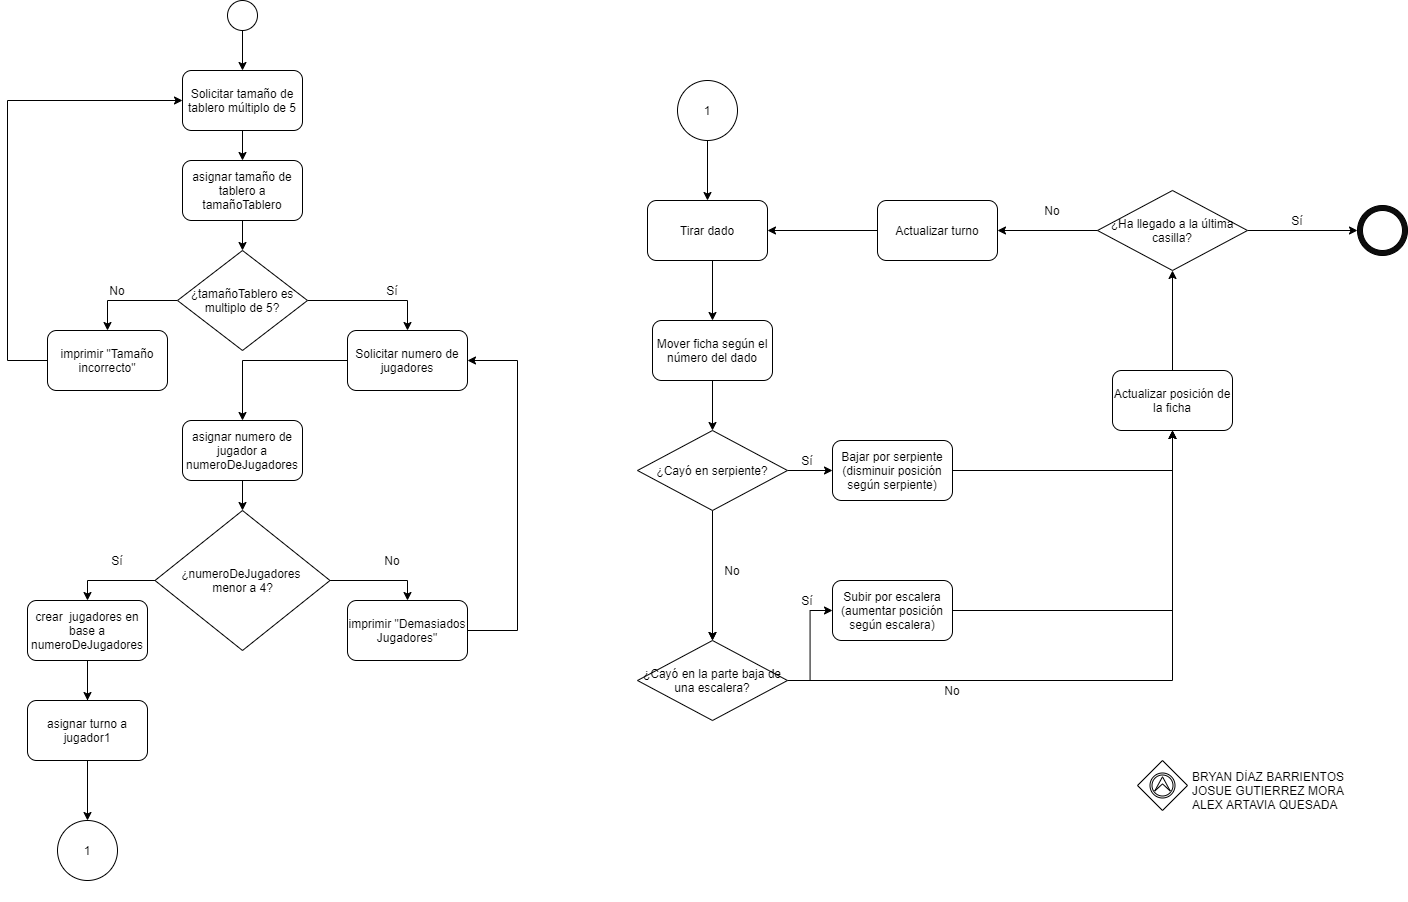

The diagram above was exported from draw.io. Its source (the exported page's mxGraphModel, read from the mxfile embedded in the PNG):
<mxGraphModel dx="1240" dy="697" grid="1" gridSize="10" guides="1" tooltips="1" connect="1" arrows="1" fold="1" page="1" pageScale="1" pageWidth="850" pageHeight="1100" math="0" shadow="0">
  <root>
    <mxCell id="0" />
    <mxCell id="1" parent="0" />
    <mxCell id="yJCHfjfhmfQ8szJt3m4e-5" style="edgeStyle=orthogonalEdgeStyle;rounded=0;orthogonalLoop=1;jettySize=auto;html=1;" edge="1" parent="1" source="yJCHfjfhmfQ8szJt3m4e-1">
      <mxGeometry relative="1" as="geometry">
        <mxPoint x="425" y="240" as="targetPoint" />
      </mxGeometry>
    </mxCell>
    <mxCell id="yJCHfjfhmfQ8szJt3m4e-19" style="edgeStyle=orthogonalEdgeStyle;rounded=0;orthogonalLoop=1;jettySize=auto;html=1;endArrow=none;endFill=0;startArrow=classic;startFill=1;" edge="1" parent="1" source="yJCHfjfhmfQ8szJt3m4e-1">
      <mxGeometry relative="1" as="geometry">
        <mxPoint x="190" y="180" as="targetPoint" />
      </mxGeometry>
    </mxCell>
    <mxCell id="yJCHfjfhmfQ8szJt3m4e-1" value="Solicitar tamaño de tablero múltiplo de 5" style="rounded=1;whiteSpace=wrap;html=1;" vertex="1" parent="1">
      <mxGeometry x="365" y="150" width="120" height="60" as="geometry" />
    </mxCell>
    <mxCell id="yJCHfjfhmfQ8szJt3m4e-3" style="edgeStyle=orthogonalEdgeStyle;rounded=0;orthogonalLoop=1;jettySize=auto;html=1;entryX=0.5;entryY=0;entryDx=0;entryDy=0;" edge="1" parent="1" source="yJCHfjfhmfQ8szJt3m4e-2" target="yJCHfjfhmfQ8szJt3m4e-1">
      <mxGeometry relative="1" as="geometry" />
    </mxCell>
    <mxCell id="yJCHfjfhmfQ8szJt3m4e-2" value="" style="ellipse;whiteSpace=wrap;html=1;" vertex="1" parent="1">
      <mxGeometry x="410" y="80" width="30" height="30" as="geometry" />
    </mxCell>
    <mxCell id="yJCHfjfhmfQ8szJt3m4e-6" value="asignar tamaño de tablero a tamañoTablero" style="rounded=1;whiteSpace=wrap;html=1;" vertex="1" parent="1">
      <mxGeometry x="365" y="240" width="120" height="60" as="geometry" />
    </mxCell>
    <mxCell id="yJCHfjfhmfQ8szJt3m4e-7" style="edgeStyle=orthogonalEdgeStyle;rounded=0;orthogonalLoop=1;jettySize=auto;html=1;" edge="1" parent="1">
      <mxGeometry relative="1" as="geometry">
        <mxPoint x="425" y="300" as="sourcePoint" />
        <mxPoint x="425" y="330" as="targetPoint" />
      </mxGeometry>
    </mxCell>
    <mxCell id="yJCHfjfhmfQ8szJt3m4e-15" style="edgeStyle=orthogonalEdgeStyle;rounded=0;orthogonalLoop=1;jettySize=auto;html=1;entryX=0.5;entryY=0;entryDx=0;entryDy=0;" edge="1" parent="1" source="yJCHfjfhmfQ8szJt3m4e-9" target="yJCHfjfhmfQ8szJt3m4e-14">
      <mxGeometry relative="1" as="geometry" />
    </mxCell>
    <mxCell id="yJCHfjfhmfQ8szJt3m4e-17" style="edgeStyle=orthogonalEdgeStyle;rounded=0;orthogonalLoop=1;jettySize=auto;html=1;entryX=0.5;entryY=0;entryDx=0;entryDy=0;" edge="1" parent="1" source="yJCHfjfhmfQ8szJt3m4e-9" target="yJCHfjfhmfQ8szJt3m4e-16">
      <mxGeometry relative="1" as="geometry" />
    </mxCell>
    <mxCell id="yJCHfjfhmfQ8szJt3m4e-9" value="¿tamañoTablero es multiplo de 5?" style="rhombus;whiteSpace=wrap;html=1;" vertex="1" parent="1">
      <mxGeometry x="360" y="330" width="130" height="100" as="geometry" />
    </mxCell>
    <mxCell id="yJCHfjfhmfQ8szJt3m4e-25" style="edgeStyle=orthogonalEdgeStyle;rounded=0;orthogonalLoop=1;jettySize=auto;html=1;entryX=0.5;entryY=0;entryDx=0;entryDy=0;startArrow=none;startFill=0;endArrow=classic;endFill=1;" edge="1" parent="1" source="yJCHfjfhmfQ8szJt3m4e-14">
      <mxGeometry relative="1" as="geometry">
        <mxPoint x="425" y="500" as="targetPoint" />
      </mxGeometry>
    </mxCell>
    <mxCell id="yJCHfjfhmfQ8szJt3m4e-40" style="edgeStyle=orthogonalEdgeStyle;rounded=0;orthogonalLoop=1;jettySize=auto;html=1;startArrow=classic;startFill=1;endArrow=none;endFill=0;" edge="1" parent="1" source="yJCHfjfhmfQ8szJt3m4e-14">
      <mxGeometry relative="1" as="geometry">
        <mxPoint x="700" y="440" as="targetPoint" />
      </mxGeometry>
    </mxCell>
    <mxCell id="yJCHfjfhmfQ8szJt3m4e-14" value="Solicitar numero de jugadores" style="rounded=1;whiteSpace=wrap;html=1;" vertex="1" parent="1">
      <mxGeometry x="530" y="410" width="120" height="60" as="geometry" />
    </mxCell>
    <mxCell id="yJCHfjfhmfQ8szJt3m4e-18" style="edgeStyle=orthogonalEdgeStyle;rounded=0;orthogonalLoop=1;jettySize=auto;html=1;endArrow=none;endFill=0;" edge="1" parent="1" source="yJCHfjfhmfQ8szJt3m4e-16">
      <mxGeometry relative="1" as="geometry">
        <mxPoint x="190" y="180" as="targetPoint" />
      </mxGeometry>
    </mxCell>
    <mxCell id="yJCHfjfhmfQ8szJt3m4e-16" value="imprimir &quot;Tamaño incorrecto&quot;" style="rounded=1;whiteSpace=wrap;html=1;" vertex="1" parent="1">
      <mxGeometry x="230" y="410" width="120" height="60" as="geometry" />
    </mxCell>
    <mxCell id="yJCHfjfhmfQ8szJt3m4e-20" value="No" style="text;html=1;strokeColor=none;fillColor=none;align=center;verticalAlign=middle;whiteSpace=wrap;rounded=0;" vertex="1" parent="1">
      <mxGeometry x="280" y="360" width="40" height="20" as="geometry" />
    </mxCell>
    <mxCell id="yJCHfjfhmfQ8szJt3m4e-22" value="Sí" style="text;html=1;strokeColor=none;fillColor=none;align=center;verticalAlign=middle;whiteSpace=wrap;rounded=0;" vertex="1" parent="1">
      <mxGeometry x="555" y="360" width="40" height="20" as="geometry" />
    </mxCell>
    <mxCell id="yJCHfjfhmfQ8szJt3m4e-26" style="edgeStyle=orthogonalEdgeStyle;rounded=0;orthogonalLoop=1;jettySize=auto;html=1;" edge="1" parent="1">
      <mxGeometry relative="1" as="geometry">
        <mxPoint x="425" y="560" as="sourcePoint" />
        <mxPoint x="425" y="590" as="targetPoint" />
      </mxGeometry>
    </mxCell>
    <mxCell id="yJCHfjfhmfQ8szJt3m4e-27" value="asignar numero de jugador a numeroDeJugadores" style="rounded=1;whiteSpace=wrap;html=1;" vertex="1" parent="1">
      <mxGeometry x="365" y="500" width="120" height="60" as="geometry" />
    </mxCell>
    <mxCell id="yJCHfjfhmfQ8szJt3m4e-29" style="edgeStyle=orthogonalEdgeStyle;rounded=0;orthogonalLoop=1;jettySize=auto;html=1;entryX=0.5;entryY=0;entryDx=0;entryDy=0;" edge="1" parent="1" source="yJCHfjfhmfQ8szJt3m4e-31" target="yJCHfjfhmfQ8szJt3m4e-32">
      <mxGeometry relative="1" as="geometry" />
    </mxCell>
    <mxCell id="yJCHfjfhmfQ8szJt3m4e-30" style="edgeStyle=orthogonalEdgeStyle;rounded=0;orthogonalLoop=1;jettySize=auto;html=1;entryX=0.5;entryY=0;entryDx=0;entryDy=0;" edge="1" parent="1" source="yJCHfjfhmfQ8szJt3m4e-31" target="yJCHfjfhmfQ8szJt3m4e-33">
      <mxGeometry relative="1" as="geometry" />
    </mxCell>
    <mxCell id="yJCHfjfhmfQ8szJt3m4e-31" value="&lt;div&gt;¿numeroDeJugadores &lt;br&gt;&lt;/div&gt;&lt;div&gt;menor a 4?&lt;/div&gt;" style="rhombus;whiteSpace=wrap;html=1;" vertex="1" parent="1">
      <mxGeometry x="337.5" y="590" width="175" height="140" as="geometry" />
    </mxCell>
    <mxCell id="yJCHfjfhmfQ8szJt3m4e-39" style="edgeStyle=orthogonalEdgeStyle;rounded=0;orthogonalLoop=1;jettySize=auto;html=1;startArrow=none;startFill=0;endArrow=none;endFill=0;" edge="1" parent="1" source="yJCHfjfhmfQ8szJt3m4e-32">
      <mxGeometry relative="1" as="geometry">
        <mxPoint x="700" y="440" as="targetPoint" />
      </mxGeometry>
    </mxCell>
    <mxCell id="yJCHfjfhmfQ8szJt3m4e-32" value="imprimir &quot;Demasiados Jugadores&quot;" style="rounded=1;whiteSpace=wrap;html=1;" vertex="1" parent="1">
      <mxGeometry x="530" y="680" width="120" height="60" as="geometry" />
    </mxCell>
    <mxCell id="yJCHfjfhmfQ8szJt3m4e-33" value="crear&amp;nbsp; jugadores en base a numeroDeJugadores" style="rounded=1;whiteSpace=wrap;html=1;" vertex="1" parent="1">
      <mxGeometry x="210" y="680" width="120" height="60" as="geometry" />
    </mxCell>
    <mxCell id="yJCHfjfhmfQ8szJt3m4e-34" value="Sí" style="text;html=1;strokeColor=none;fillColor=none;align=center;verticalAlign=middle;whiteSpace=wrap;rounded=0;" vertex="1" parent="1">
      <mxGeometry x="280" y="630" width="40" height="20" as="geometry" />
    </mxCell>
    <mxCell id="yJCHfjfhmfQ8szJt3m4e-35" value="No" style="text;html=1;strokeColor=none;fillColor=none;align=center;verticalAlign=middle;whiteSpace=wrap;rounded=0;" vertex="1" parent="1">
      <mxGeometry x="555" y="630" width="40" height="20" as="geometry" />
    </mxCell>
    <mxCell id="yJCHfjfhmfQ8szJt3m4e-76" style="edgeStyle=orthogonalEdgeStyle;rounded=0;orthogonalLoop=1;jettySize=auto;html=1;entryX=0.5;entryY=1;entryDx=0;entryDy=0;startArrow=classic;startFill=1;endArrow=none;endFill=0;" edge="1" parent="1" target="yJCHfjfhmfQ8szJt3m4e-33">
      <mxGeometry relative="1" as="geometry">
        <mxPoint x="270" y="810" as="sourcePoint" />
      </mxGeometry>
    </mxCell>
    <mxCell id="yJCHfjfhmfQ8szJt3m4e-85" style="edgeStyle=orthogonalEdgeStyle;rounded=0;orthogonalLoop=1;jettySize=auto;html=1;startArrow=classic;startFill=1;endArrow=none;endFill=0;" edge="1" parent="1" source="yJCHfjfhmfQ8szJt3m4e-77" target="yJCHfjfhmfQ8szJt3m4e-33">
      <mxGeometry relative="1" as="geometry" />
    </mxCell>
    <mxCell id="yJCHfjfhmfQ8szJt3m4e-89" style="edgeStyle=orthogonalEdgeStyle;rounded=0;orthogonalLoop=1;jettySize=auto;html=1;entryX=0.5;entryY=0;entryDx=0;entryDy=0;startArrow=none;startFill=0;endArrow=classic;endFill=1;" edge="1" parent="1" source="yJCHfjfhmfQ8szJt3m4e-77">
      <mxGeometry relative="1" as="geometry">
        <mxPoint x="270" y="900" as="targetPoint" />
      </mxGeometry>
    </mxCell>
    <mxCell id="yJCHfjfhmfQ8szJt3m4e-77" value="asignar turno a jugador1" style="rounded=1;whiteSpace=wrap;html=1;" vertex="1" parent="1">
      <mxGeometry x="210" y="780" width="120" height="60" as="geometry" />
    </mxCell>
    <mxCell id="yJCHfjfhmfQ8szJt3m4e-93" style="edgeStyle=orthogonalEdgeStyle;rounded=0;orthogonalLoop=1;jettySize=auto;html=1;entryX=0.5;entryY=0;entryDx=0;entryDy=0;" edge="1" parent="1" target="yJCHfjfhmfQ8szJt3m4e-96">
      <mxGeometry relative="1" as="geometry">
        <mxPoint x="895" y="340" as="sourcePoint" />
      </mxGeometry>
    </mxCell>
    <mxCell id="yJCHfjfhmfQ8szJt3m4e-94" value="Tirar dado" style="rounded=1;whiteSpace=wrap;html=1;" vertex="1" parent="1">
      <mxGeometry x="830" y="280" width="120" height="60" as="geometry" />
    </mxCell>
    <mxCell id="yJCHfjfhmfQ8szJt3m4e-95" style="edgeStyle=orthogonalEdgeStyle;rounded=0;orthogonalLoop=1;jettySize=auto;html=1;" edge="1" parent="1" source="yJCHfjfhmfQ8szJt3m4e-96" target="yJCHfjfhmfQ8szJt3m4e-104">
      <mxGeometry relative="1" as="geometry" />
    </mxCell>
    <mxCell id="yJCHfjfhmfQ8szJt3m4e-96" value="Mover ficha según el número del dado" style="rounded=1;whiteSpace=wrap;html=1;" vertex="1" parent="1">
      <mxGeometry x="835" y="400" width="120" height="60" as="geometry" />
    </mxCell>
    <mxCell id="yJCHfjfhmfQ8szJt3m4e-97" style="edgeStyle=orthogonalEdgeStyle;rounded=0;orthogonalLoop=1;jettySize=auto;html=1;entryX=0.5;entryY=1;entryDx=0;entryDy=0;" edge="1" parent="1" source="yJCHfjfhmfQ8szJt3m4e-98" target="yJCHfjfhmfQ8szJt3m4e-114">
      <mxGeometry relative="1" as="geometry" />
    </mxCell>
    <mxCell id="yJCHfjfhmfQ8szJt3m4e-98" value="Subir por escalera (aumentar posición según escalera)" style="rounded=1;whiteSpace=wrap;html=1;" vertex="1" parent="1">
      <mxGeometry x="1015" y="660" width="120" height="60" as="geometry" />
    </mxCell>
    <mxCell id="yJCHfjfhmfQ8szJt3m4e-99" style="edgeStyle=orthogonalEdgeStyle;rounded=0;orthogonalLoop=1;jettySize=auto;html=1;entryX=0.5;entryY=1;entryDx=0;entryDy=0;" edge="1" parent="1" source="yJCHfjfhmfQ8szJt3m4e-100" target="yJCHfjfhmfQ8szJt3m4e-114">
      <mxGeometry relative="1" as="geometry" />
    </mxCell>
    <mxCell id="yJCHfjfhmfQ8szJt3m4e-100" value="Bajar por serpiente&lt;br&gt;(disminuir posición según serpiente)" style="rounded=1;whiteSpace=wrap;html=1;" vertex="1" parent="1">
      <mxGeometry x="1015" y="520" width="120" height="60" as="geometry" />
    </mxCell>
    <mxCell id="yJCHfjfhmfQ8szJt3m4e-101" style="edgeStyle=orthogonalEdgeStyle;rounded=0;orthogonalLoop=1;jettySize=auto;html=1;entryX=0;entryY=0.5;entryDx=0;entryDy=0;" edge="1" parent="1" source="yJCHfjfhmfQ8szJt3m4e-104" target="yJCHfjfhmfQ8szJt3m4e-100">
      <mxGeometry relative="1" as="geometry" />
    </mxCell>
    <mxCell id="yJCHfjfhmfQ8szJt3m4e-102" style="edgeStyle=orthogonalEdgeStyle;rounded=0;orthogonalLoop=1;jettySize=auto;html=1;entryX=0.5;entryY=0;entryDx=0;entryDy=0;" edge="1" parent="1" source="yJCHfjfhmfQ8szJt3m4e-104" target="yJCHfjfhmfQ8szJt3m4e-107">
      <mxGeometry relative="1" as="geometry" />
    </mxCell>
    <mxCell id="yJCHfjfhmfQ8szJt3m4e-103" style="edgeStyle=orthogonalEdgeStyle;rounded=0;orthogonalLoop=1;jettySize=auto;html=1;" edge="1" parent="1" source="yJCHfjfhmfQ8szJt3m4e-104" target="yJCHfjfhmfQ8szJt3m4e-107">
      <mxGeometry relative="1" as="geometry" />
    </mxCell>
    <mxCell id="yJCHfjfhmfQ8szJt3m4e-104" value="¿Cayó en serpiente?" style="rhombus;whiteSpace=wrap;html=1;" vertex="1" parent="1">
      <mxGeometry x="820" y="510" width="150" height="80" as="geometry" />
    </mxCell>
    <mxCell id="yJCHfjfhmfQ8szJt3m4e-105" style="edgeStyle=orthogonalEdgeStyle;rounded=0;orthogonalLoop=1;jettySize=auto;html=1;entryX=0;entryY=0.5;entryDx=0;entryDy=0;" edge="1" parent="1" source="yJCHfjfhmfQ8szJt3m4e-107" target="yJCHfjfhmfQ8szJt3m4e-98">
      <mxGeometry relative="1" as="geometry" />
    </mxCell>
    <mxCell id="yJCHfjfhmfQ8szJt3m4e-106" style="edgeStyle=orthogonalEdgeStyle;rounded=0;orthogonalLoop=1;jettySize=auto;html=1;" edge="1" parent="1" source="yJCHfjfhmfQ8szJt3m4e-107" target="yJCHfjfhmfQ8szJt3m4e-114">
      <mxGeometry relative="1" as="geometry" />
    </mxCell>
    <mxCell id="yJCHfjfhmfQ8szJt3m4e-107" value="¿Cayó en la parte baja de una escalera?" style="rhombus;whiteSpace=wrap;html=1;" vertex="1" parent="1">
      <mxGeometry x="820" y="720" width="150" height="80" as="geometry" />
    </mxCell>
    <mxCell id="yJCHfjfhmfQ8szJt3m4e-109" style="edgeStyle=orthogonalEdgeStyle;rounded=0;orthogonalLoop=1;jettySize=auto;html=1;" edge="1" parent="1" source="yJCHfjfhmfQ8szJt3m4e-111">
      <mxGeometry relative="1" as="geometry">
        <mxPoint x="1540" y="310" as="targetPoint" />
      </mxGeometry>
    </mxCell>
    <mxCell id="yJCHfjfhmfQ8szJt3m4e-110" style="edgeStyle=orthogonalEdgeStyle;rounded=0;orthogonalLoop=1;jettySize=auto;html=1;" edge="1" parent="1" source="yJCHfjfhmfQ8szJt3m4e-120" target="yJCHfjfhmfQ8szJt3m4e-94">
      <mxGeometry relative="1" as="geometry" />
    </mxCell>
    <mxCell id="yJCHfjfhmfQ8szJt3m4e-111" value="¿Ha llegado a la última casilla?" style="rhombus;whiteSpace=wrap;html=1;" vertex="1" parent="1">
      <mxGeometry x="1280" y="270" width="150" height="80" as="geometry" />
    </mxCell>
    <mxCell id="yJCHfjfhmfQ8szJt3m4e-112" value="Sí" style="text;html=1;strokeColor=none;fillColor=none;align=center;verticalAlign=middle;whiteSpace=wrap;rounded=0;" vertex="1" parent="1">
      <mxGeometry x="1460" y="290" width="40" height="20" as="geometry" />
    </mxCell>
    <mxCell id="yJCHfjfhmfQ8szJt3m4e-113" style="edgeStyle=orthogonalEdgeStyle;rounded=0;orthogonalLoop=1;jettySize=auto;html=1;" edge="1" parent="1" source="yJCHfjfhmfQ8szJt3m4e-114" target="yJCHfjfhmfQ8szJt3m4e-111">
      <mxGeometry relative="1" as="geometry" />
    </mxCell>
    <mxCell id="yJCHfjfhmfQ8szJt3m4e-114" value="Actualizar posición de la ficha" style="rounded=1;whiteSpace=wrap;html=1;" vertex="1" parent="1">
      <mxGeometry x="1295" y="450" width="120" height="60" as="geometry" />
    </mxCell>
    <mxCell id="yJCHfjfhmfQ8szJt3m4e-115" value="No" style="text;html=1;strokeColor=none;fillColor=none;align=center;verticalAlign=middle;whiteSpace=wrap;rounded=0;" vertex="1" parent="1">
      <mxGeometry x="895" y="640" width="40" height="20" as="geometry" />
    </mxCell>
    <mxCell id="yJCHfjfhmfQ8szJt3m4e-116" value="Sí" style="text;html=1;strokeColor=none;fillColor=none;align=center;verticalAlign=middle;whiteSpace=wrap;rounded=0;" vertex="1" parent="1">
      <mxGeometry x="970" y="670" width="40" height="20" as="geometry" />
    </mxCell>
    <mxCell id="yJCHfjfhmfQ8szJt3m4e-117" value="Sí" style="text;html=1;strokeColor=none;fillColor=none;align=center;verticalAlign=middle;whiteSpace=wrap;rounded=0;" vertex="1" parent="1">
      <mxGeometry x="970" y="530" width="40" height="20" as="geometry" />
    </mxCell>
    <mxCell id="yJCHfjfhmfQ8szJt3m4e-118" value="No" style="text;html=1;strokeColor=none;fillColor=none;align=center;verticalAlign=middle;whiteSpace=wrap;rounded=0;" vertex="1" parent="1">
      <mxGeometry x="1115" y="760" width="40" height="20" as="geometry" />
    </mxCell>
    <mxCell id="yJCHfjfhmfQ8szJt3m4e-119" value="No" style="text;html=1;strokeColor=none;fillColor=none;align=center;verticalAlign=middle;whiteSpace=wrap;rounded=0;" vertex="1" parent="1">
      <mxGeometry x="1055" y="290" width="40" height="20" as="geometry" />
    </mxCell>
    <mxCell id="yJCHfjfhmfQ8szJt3m4e-120" value="Actualizar turno" style="rounded=1;whiteSpace=wrap;html=1;" vertex="1" parent="1">
      <mxGeometry x="1060" y="280" width="120" height="60" as="geometry" />
    </mxCell>
    <mxCell id="yJCHfjfhmfQ8szJt3m4e-121" style="edgeStyle=orthogonalEdgeStyle;rounded=0;orthogonalLoop=1;jettySize=auto;html=1;" edge="1" parent="1" source="yJCHfjfhmfQ8szJt3m4e-111" target="yJCHfjfhmfQ8szJt3m4e-120">
      <mxGeometry relative="1" as="geometry">
        <mxPoint x="1280" y="310" as="sourcePoint" />
        <mxPoint x="950" y="310" as="targetPoint" />
      </mxGeometry>
    </mxCell>
    <mxCell id="yJCHfjfhmfQ8szJt3m4e-122" value="No" style="text;html=1;strokeColor=none;fillColor=none;align=center;verticalAlign=middle;whiteSpace=wrap;rounded=0;" vertex="1" parent="1">
      <mxGeometry x="1215" y="280" width="40" height="20" as="geometry" />
    </mxCell>
    <mxCell id="yJCHfjfhmfQ8szJt3m4e-123" value="1" style="ellipse;whiteSpace=wrap;html=1;" vertex="1" parent="1">
      <mxGeometry x="240" y="900" width="60" height="60" as="geometry" />
    </mxCell>
    <mxCell id="yJCHfjfhmfQ8szJt3m4e-125" style="edgeStyle=orthogonalEdgeStyle;rounded=0;orthogonalLoop=1;jettySize=auto;html=1;startArrow=none;startFill=0;endArrow=classic;endFill=1;" edge="1" parent="1" source="yJCHfjfhmfQ8szJt3m4e-124" target="yJCHfjfhmfQ8szJt3m4e-94">
      <mxGeometry relative="1" as="geometry" />
    </mxCell>
    <mxCell id="yJCHfjfhmfQ8szJt3m4e-124" value="1" style="ellipse;whiteSpace=wrap;html=1;" vertex="1" parent="1">
      <mxGeometry x="860" y="160" width="60" height="60" as="geometry" />
    </mxCell>
    <mxCell id="yJCHfjfhmfQ8szJt3m4e-126" value="" style="ellipse;whiteSpace=wrap;html=1;aspect=fixed;fillColor=#0D0D0D;" vertex="1" parent="1">
      <mxGeometry x="1540" y="285" width="50" height="50" as="geometry" />
    </mxCell>
    <mxCell id="yJCHfjfhmfQ8szJt3m4e-127" value="" style="ellipse;whiteSpace=wrap;html=1;aspect=fixed;fillColor=#FFFFFF;" vertex="1" parent="1">
      <mxGeometry x="1545" y="290" width="40" height="40" as="geometry" />
    </mxCell>
    <mxCell id="yJCHfjfhmfQ8szJt3m4e-128" value="BRYAN DÍAZ BARRIENTOS&amp;nbsp;&lt;br&gt;JOSUE GUTIERREZ MORA&lt;br&gt;ALEX ARTAVIA QUESADA" style="text;html=1;strokeColor=none;fillColor=none;spacing=5;spacingTop=-20;whiteSpace=wrap;overflow=hidden;rounded=0;" vertex="1" parent="1">
      <mxGeometry x="1370" y="860" width="190" height="120" as="geometry" />
    </mxCell>
    <mxCell id="km4J-rP7hc_Q8e2AyoIO-41" value="" style="shape=mxgraph.bpmn.shape;html=1;verticalLabelPosition=bottom;labelBackgroundColor=#ffffff;verticalAlign=top;align=center;perimeter=rhombusPerimeter;background=gateway;outlineConnect=0;outline=boundInt;symbol=escalation;" vertex="1" parent="1">
      <mxGeometry x="1320" y="840" width="50" height="50" as="geometry" />
    </mxCell>
  </root>
</mxGraphModel>